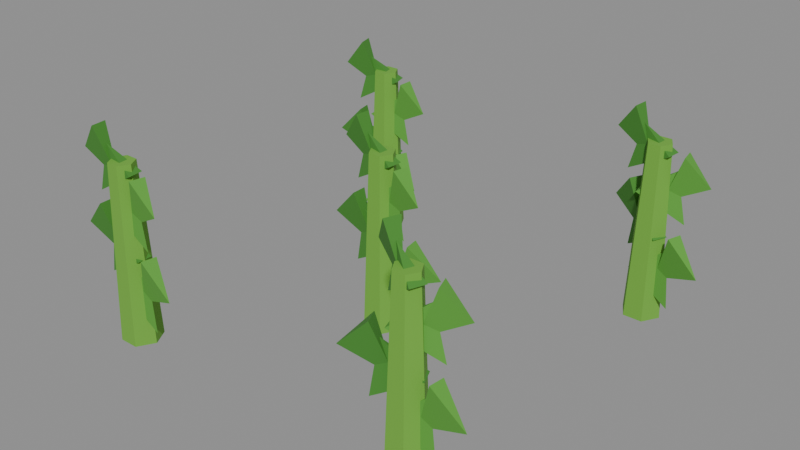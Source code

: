 # Source: corn-2.blend  (saved by Blender 5.2.45; exported with 4.5.12 LTS)
import bpy
from mathutils import Matrix  # noqa: F401  (used for matrix-valued properties, if any)

bpy.ops.wm.read_factory_settings(use_empty=True)
scene = bpy.context.scene
scene.name = 'Scene'

# ---- collections
col_col_lowpoly = bpy.data.collections.new('COL_LowPoly'); scene.collection.children.link(col_col_lowpoly)

# ---- images (referenced by path relative to the original .blend; pixels are not part of the script)
import os
ASSET_DIR = os.environ.get("B2B_ASSET_DIR", "")  # directory of the original .blend (textures are referenced by path, not embedded)
HERE = os.path.dirname(os.path.abspath(__file__))  # packed textures are extracted next to this script under _unpacked/

def load_image(name, relpath, width, height, colorspace="sRGB"):
    """Load a texture the original file referenced (path relative to the .blend, or extracted next to this script)."""
    p = next((c for c in (os.path.join(HERE, relpath), os.path.join(ASSET_DIR, relpath)) if relpath and os.path.exists(c)), "")
    if p:
        img = bpy.data.images.load(p, check_existing=True)
        img.name = name
    else:  # same state as the original file: an image datablock whose file is absent (Cycles renders it pink)
        img = bpy.data.images.new(name, width, height)
        img.source = "FILE"
        img.filepath = "//" + (relpath or name)
    img.colorspace_settings.name = colorspace
    return img
img_corn_2_basecolor = load_image('corn-2_BaseColor', '_unpacked/corn-2_BaseColor.fa5c52ac.png', 128, 32, 'sRGB')
img_corn_2_maskmap = load_image('corn-2_MaskMap', '_unpacked/corn-2_MaskMap.ebfc57db.png', 128, 32, 'Non-Color')

# ---- materials (node trees are filled in below, after node groups)
mat_m_corn_2 = bpy.data.materials.new('M_corn-2')

# ---- material node trees
mat_m_corn_2.use_nodes = True; mat_m_corn_2.node_tree.nodes.clear()
_N = mat_m_corn_2.node_tree.nodes; _L = mat_m_corn_2.node_tree.links
n0 = _N.new('ShaderNodeBsdfPrincipled'); n0.name = 'Principled BSDF'; n0.location = (-200, 100)
n0.inputs[10].default_value = 0.005
n1 = _N.new('ShaderNodeOutputMaterial'); n1.name = 'Material Output'; n1.location = (200, 100)
n2 = _N.new('ShaderNodeTexImage'); n2.name = 'Image Texture'; n2.location = (0, 0)
n2.image = img_corn_2_basecolor
n2.interpolation = 'Closest'
n3 = _N.new('ShaderNodeTexImage'); n3.name = 'Image Texture.001'; n3.location = (0, 0)
n3.image = img_corn_2_maskmap
n3.interpolation = 'Closest'
n4 = _N.new('ShaderNodeSeparateColor'); n4.name = 'Separate Color'; n4.location = (0, 0)
n5 = _N.new('ShaderNodeMath'); n5.name = 'Math'; n5.location = (0, 0)
n5.operation = 'SUBTRACT'
n5.inputs[0].default_value = 1.0
_L.new(n0.outputs[0], n1.inputs[0])
_L.new(n2.outputs[0], n0.inputs[0])
_L.new(n3.outputs[0], n4.inputs[0])
_L.new(n4.outputs[0], n0.inputs[1])
_L.new(n3.outputs[1], n5.inputs[1])
_L.new(n5.outputs[0], n0.inputs[2])
n1.is_active_output = True

# ---- meshes
me_corn_2 = bpy.data.meshes.new('corn-2')
me_corn_2.from_pydata([(0.01011, 0.002789, 0.0), (-0.0008859, 0.02184, 0.0), (-0.02289, 0.02184, 0.0), (-0.03389, 0.002789, 0.0), (-0.02289, -0.01626, 0.0), (-0.0008859, -0.01626, 0.0), (0.002114, 0.002789, 0.2), (-0.004886, 0.01491, 0.2), (-0.01889, 0.01491, 0.2), (-0.02589, 0.002789, 0.2), (-0.01889, -0.009335, 0.2), (-0.004886, -0.009335, 0.2), (0.02235, 0.008057, 0.02), (-0.03032, 0.008715, 0.05), (-0.02769, -0.008404, 0.05), (0.01476, 0.00689, 0.0867), (0.001243, 0.004809, 0.04912), (0.02021, 0.01649, 0.1055), (0.02284, -0.0006295, 0.1055), (0.0565, 0.01331, 0.07133), (-0.04652, 0.002206, 0.06667), (0.005578, -0.005578, 0.09667), (0.005286, 0.01174, 0.09667), (-0.03649, 0.002375, 0.1293), (-0.02282, 0.002605, 0.09171), (-0.04319, -0.006399, 0.1481), (-0.04348, 0.01092, 0.1481), (-0.07504, 0.001726, 0.1153), (0.02197, -0.004558, 0.1133), (-0.02698, 0.01493, 0.1433), (-0.03065, -0.002001, 0.1433), (0.009868, -0.001932, 0.1719), (-0.003502, 0.0009695, 0.1343), (0.01839, 0.00508, 0.1907), (0.01472, -0.01185, 0.1907), (0.04394, -0.009326, 0.1592), (-0.04645, 0.005144, 0.16), (0.004806, -0.007028, 0.19), (0.005983, 0.01025, 0.19), (-0.03175, 0.004142, 0.2145), (-0.0181, 0.003212, 0.1769), (-0.03916, -0.004033, 0.2333), (-0.03798, 0.01325, 0.2333), (-0.06285, 0.006261, 0.2031), (-0.1676, -0.1765, 0.0), (-0.1786, -0.1574, 0.0), (-0.2006, -0.1574, 0.0), (-0.2116, -0.1765, 0.0), (-0.2006, -0.1955, 0.0), (-0.1786, -0.1955, 0.0), (-0.1756, -0.1765, 0.2), (-0.1826, -0.1644, 0.2), (-0.1966, -0.1644, 0.2), (-0.2036, -0.1765, 0.2), (-0.1966, -0.1886, 0.2), (-0.1826, -0.1886, 0.2), (-0.1556, -0.1829, 0.02), (-0.205, -0.1648, 0.05), (-0.2083, -0.1818, 0.05), (-0.1631, -0.1815, 0.0867), (-0.1766, -0.179, 0.04912), (-0.1548, -0.1743, 0.1055), (-0.158, -0.1913, 0.1055), (-0.1217, -0.1894, 0.07133), (-0.2242, -0.1782, 0.06667), (-0.1719, -0.1843, 0.09667), (-0.1728, -0.167, 0.09667), (-0.2142, -0.1777, 0.1293), (-0.2006, -0.177, 0.09171), (-0.2206, -0.1867, 0.1481), (-0.2215, -0.1694, 0.1481), (-0.2527, -0.1797, 0.1153), (-0.1556, -0.183, 0.1133), (-0.205, -0.1647, 0.1433), (-0.2083, -0.1817, 0.1433), (-0.1678, -0.1807, 0.1719), (-0.1812, -0.1781, 0.1343), (-0.1594, -0.1735, 0.1907), (-0.1627, -0.1905, 0.1907), (-0.1335, -0.1872, 0.1592), (-0.2241, -0.1799, 0.16), (-0.1715, -0.1834, 0.19), (-0.1733, -0.1662, 0.19), (-0.2094, -0.1785, 0.2145), (-0.1958, -0.1771, 0.1769), (-0.2154, -0.1877, 0.2333), (-0.2171, -0.1705, 0.2333), (-0.2405, -0.1815, 0.2031), (0.1776, -0.1609, 0.0), (0.1666, -0.1418, 0.0), (0.1446, -0.1418, 0.0), (0.1336, -0.1609, 0.0), (0.1446, -0.1799, 0.0), (0.1666, -0.1799, 0.0), (0.1696, -0.1609, 0.2), (0.1626, -0.1488, 0.2), (0.1486, -0.1488, 0.2), (0.1416, -0.1609, 0.2), (0.1486, -0.173, 0.2), (0.1626, -0.173, 0.2), (0.19, -0.1645, 0.02), (0.1393, -0.1505, 0.05), (0.1375, -0.1677, 0.05), (0.1824, -0.1637, 0.0867), (0.1688, -0.1623, 0.04912), (0.1901, -0.1558, 0.1055), (0.1883, -0.173, 0.1055), (0.2244, -0.1681, 0.07133), (0.1238, -0.1747, 0.06667), (0.1749, -0.1619, 0.09667), (0.168, -0.1461, 0.09667), (0.133, -0.1707, 0.1293), (0.1456, -0.1652, 0.09171), (0.1302, -0.1813, 0.1481), (0.1233, -0.1654, 0.1481), (0.09763, -0.186, 0.1153), (0.1882, -0.1493, 0.1133), (0.1364, -0.1585, 0.1433), (0.1421, -0.1748, 0.1433), (0.1766, -0.1535, 0.1719), (0.1637, -0.158, 0.1343), (0.1801, -0.143, 0.1907), (0.1859, -0.1593, 0.1907), (0.2094, -0.1418, 0.1592), (0.1234, -0.148, 0.16), (0.1684, -0.1754, 0.19), (0.1749, -0.1593, 0.19), (0.1371, -0.1535, 0.2145), (0.1498, -0.1586, 0.1769), (0.1275, -0.159, 0.2333), (0.134, -0.1429, 0.2333), (0.1082, -0.1419, 0.2031), (-0.1424, 0.1882, 0.0), (-0.1534, 0.2073, 0.0), (-0.1754, 0.2073, 0.0), (-0.1864, 0.1882, 0.0), (-0.1754, 0.1692, 0.0), (-0.1534, 0.1692, 0.0), (-0.1504, 0.1882, 0.2), (-0.1574, 0.2003, 0.2), (-0.1714, 0.2003, 0.2), (-0.1784, 0.1882, 0.2), (-0.1714, 0.1761, 0.2), (-0.1574, 0.1761, 0.2), (-0.1322, 0.1754, 0.02), (-0.1772, 0.2027, 0.05), (-0.1836, 0.1866, 0.05), (-0.1393, 0.1782, 0.0867), (-0.152, 0.1833, 0.04912), (-0.1297, 0.1837, 0.1055), (-0.1362, 0.1676, 0.1055), (-0.1001, 0.1626, 0.07133), (-0.1982, 0.1809, 0.06667), (-0.1456, 0.1834, 0.09667), (-0.1492, 0.2003, 0.09667), (-0.1884, 0.183, 0.1293), (-0.175, 0.1859, 0.09171), (-0.1933, 0.1731, 0.1481), (-0.1969, 0.19, 0.1481), (-0.2261, 0.1749, 0.1153), (-0.1297, 0.1875, 0.1133), (-0.1815, 0.1972, 0.1433), (-0.1819, 0.1799, 0.1433), (-0.1421, 0.1877, 0.1719), (-0.1558, 0.188, 0.1343), (-0.1351, 0.1963, 0.1907), (-0.1354, 0.1789, 0.1907), (-0.1072, 0.187, 0.1592), (-0.1977, 0.1788, 0.16), (-0.1453, 0.1846, 0.19), (-0.15, 0.2013, 0.19), (-0.1835, 0.1828, 0.2145), (-0.1703, 0.1865, 0.1769), (-0.1877, 0.1726, 0.2333), (-0.1924, 0.1893, 0.2333), (-0.2135, 0.1743, 0.2031), (0.2086, 0.2008, 0.0), (0.1976, 0.2198, 0.0), (0.1756, 0.2198, 0.0), (0.1646, 0.2008, 0.0), (0.1756, 0.1817, 0.0), (0.1976, 0.1817, 0.0), (0.2006, 0.2008, 0.2), (0.1936, 0.2129, 0.2), (0.1796, 0.2129, 0.2), (0.1726, 0.2008, 0.2), (0.1796, 0.1886, 0.2), (0.1936, 0.1886, 0.2), (0.2197, 0.1905, 0.02), (0.1726, 0.2142, 0.05), (0.1675, 0.1976, 0.05), (0.2124, 0.1928, 0.0867), (0.1993, 0.1968, 0.04912), (0.2215, 0.199, 0.1055), (0.2163, 0.1825, 0.1055), (0.2527, 0.1803, 0.07133), (0.1552, 0.2153, 0.06667), (0.1987, 0.1856, 0.09667), (0.206, 0.2013, 0.09667), (0.1643, 0.2111, 0.1293), (0.1767, 0.2054, 0.09171), (0.1544, 0.2061, 0.1481), (0.1617, 0.2218, 0.1481), (0.1293, 0.2273, 0.1153), (0.2207, 0.207, 0.1133), (0.168, 0.2061, 0.1433), (0.1711, 0.1891, 0.1433), (0.2085, 0.2048, 0.1719), (0.1951, 0.2023, 0.1343), (0.2137, 0.2145, 0.1907), (0.2168, 0.1975, 0.1907), (0.2428, 0.2111, 0.1592), (0.1521, 0.2038, 0.16), (0.2031, 0.1906, 0.19), (0.2046, 0.2079, 0.19), (0.1668, 0.2025, 0.2145), (0.1804, 0.2013, 0.1769), (0.1592, 0.1944, 0.2333), (0.1607, 0.2117, 0.2333), (0.1357, 0.2052, 0.2031)], [], [(0, 1, 7, 6), (1, 2, 8, 7), (2, 3, 9, 8), (3, 4, 10, 9), (4, 5, 11, 10), (5, 0, 6, 11), (5, 4, 3, 2, 1, 0), (6, 7, 8, 9, 10, 11), (12, 13, 15), (13, 14, 15), (14, 12, 15), (14, 13, 12), (16, 17, 19), (17, 18, 19), (18, 16, 19), (18, 17, 16), (20, 21, 23), (21, 22, 23), (22, 20, 23), (22, 21, 20), (24, 25, 27), (25, 26, 27), (26, 24, 27), (26, 25, 24), (28, 29, 31), (29, 30, 31), (30, 28, 31), (30, 29, 28), (32, 33, 35), (33, 34, 35), (34, 32, 35), (34, 33, 32), (36, 37, 39), (37, 38, 39), (38, 36, 39), (38, 37, 36), (40, 41, 43), (41, 42, 43), (42, 40, 43), (42, 41, 40), (44, 45, 51, 50), (45, 46, 52, 51), (46, 47, 53, 52), (47, 48, 54, 53), (48, 49, 55, 54), (49, 44, 50, 55), (49, 48, 47, 46, 45, 44), (50, 51, 52, 53, 54, 55), (56, 57, 59), (57, 58, 59), (58, 56, 59), (58, 57, 56), (60, 61, 63), (61, 62, 63), (62, 60, 63), (62, 61, 60), (64, 65, 67), (65, 66, 67), (66, 64, 67), (66, 65, 64), (68, 69, 71), (69, 70, 71), (70, 68, 71), (70, 69, 68), (72, 73, 75), (73, 74, 75), (74, 72, 75), (74, 73, 72), (76, 77, 79), (77, 78, 79), (78, 76, 79), (78, 77, 76), (80, 81, 83), (81, 82, 83), (82, 80, 83), (82, 81, 80), (84, 85, 87), (85, 86, 87), (86, 84, 87), (86, 85, 84), (88, 89, 95, 94), (89, 90, 96, 95), (90, 91, 97, 96), (91, 92, 98, 97), (92, 93, 99, 98), (93, 88, 94, 99), (93, 92, 91, 90, 89, 88), (94, 95, 96, 97, 98, 99), (100, 101, 103), (101, 102, 103), (102, 100, 103), (102, 101, 100), (104, 105, 107), (105, 106, 107), (106, 104, 107), (106, 105, 104), (108, 109, 111), (109, 110, 111), (110, 108, 111), (110, 109, 108), (112, 113, 115), (113, 114, 115), (114, 112, 115), (114, 113, 112), (116, 117, 119), (117, 118, 119), (118, 116, 119), (118, 117, 116), (120, 121, 123), (121, 122, 123), (122, 120, 123), (122, 121, 120), (124, 125, 127), (125, 126, 127), (126, 124, 127), (126, 125, 124), (128, 129, 131), (129, 130, 131), (130, 128, 131), (130, 129, 128), (132, 133, 139, 138), (133, 134, 140, 139), (134, 135, 141, 140), (135, 136, 142, 141), (136, 137, 143, 142), (137, 132, 138, 143), (137, 136, 135, 134, 133, 132), (138, 139, 140, 141, 142, 143), (144, 145, 147), (145, 146, 147), (146, 144, 147), (146, 145, 144), (148, 149, 151), (149, 150, 151), (150, 148, 151), (150, 149, 148), (152, 153, 155), (153, 154, 155), (154, 152, 155), (154, 153, 152), (156, 157, 159), (157, 158, 159), (158, 156, 159), (158, 157, 156), (160, 161, 163), (161, 162, 163), (162, 160, 163), (162, 161, 160), (164, 165, 167), (165, 166, 167), (166, 164, 167), (166, 165, 164), (168, 169, 171), (169, 170, 171), (170, 168, 171), (170, 169, 168), (172, 173, 175), (173, 174, 175), (174, 172, 175), (174, 173, 172), (176, 177, 183, 182), (177, 178, 184, 183), (178, 179, 185, 184), (179, 180, 186, 185), (180, 181, 187, 186), (181, 176, 182, 187), (181, 180, 179, 178, 177, 176), (182, 183, 184, 185, 186, 187), (188, 189, 191), (189, 190, 191), (190, 188, 191), (190, 189, 188), (192, 193, 195), (193, 194, 195), (194, 192, 195), (194, 193, 192), (196, 197, 199), (197, 198, 199), (198, 196, 199), (198, 197, 196), (200, 201, 203), (201, 202, 203), (202, 200, 203), (202, 201, 200), (204, 205, 207), (205, 206, 207), (206, 204, 207), (206, 205, 204), (208, 209, 211), (209, 210, 211), (210, 208, 211), (210, 209, 208), (212, 213, 215), (213, 214, 215), (214, 212, 215), (214, 213, 212), (216, 217, 219), (217, 218, 219), (218, 216, 219), (218, 217, 216)])
_uv = me_corn_2.uv_layers.new(name='UVMap')
_uv.uv.foreach_set('vector', [0.1875, 0.75, 0.1875, 0.75, 0.1875, 0.75, 0.1875, 0.75, 0.1875, 0.75, 0.1875, 0.75, 0.1875, 0.75, 0.1875, 0.75, 0.1875, 0.75, 0.1875, 0.75, 0.1875, 0.75, 0.1875, 0.75, 0.1875, 0.75, 0.1875, 0.75, 0.1875, 0.75, 0.1875, 0.75, 0.1875, 0.75, 0.1875, 0.75, 0.1875, 0.75, 0.1875, 0.75, 0.1875, 0.75, 0.1875, 0.75, 0.1875, 0.75, 0.1875, 0.75, 0.1875, 0.75, 0.1875, 0.75, 0.1875, 0.75, 0.1875, 0.75, 0.1875, 0.75, 0.1875, 0.75, 0.1875, 0.75, 0.1875, 0.75, 0.1875, 0.75, 0.1875, 0.75, 0.1875, 0.75, 0.1875, 0.75, 0.3125, 0.75, 0.3125, 0.75, 0.3125, 0.75, 0.3125, 0.75, 0.3125, 0.75, 0.3125, 0.75, 0.3125, 0.75, 0.3125, 0.75, 0.3125, 0.75, 0.3125, 0.75, 0.3125, 0.75, 0.3125, 0.75, 0.3125, 0.75, 0.3125, 0.75, 0.3125, 0.75, 0.3125, 0.75, 0.3125, 0.75, 0.3125, 0.75, 0.3125, 0.75, 0.3125, 0.75, 0.3125, 0.75, 0.3125, 0.75, 0.3125, 0.75, 0.3125, 0.75, 0.4375, 0.75, 0.4375, 0.75, 0.4375, 0.75, 0.4375, 0.75, 0.4375, 0.75, 0.4375, 0.75, 0.4375, 0.75, 0.4375, 0.75, 0.4375, 0.75, 0.4375, 0.75, 0.4375, 0.75, 0.4375, 0.75, 0.4375, 0.75, 0.4375, 0.75, 0.4375, 0.75, 0.4375, 0.75, 0.4375, 0.75, 0.4375, 0.75, 0.4375, 0.75, 0.4375, 0.75, 0.4375, 0.75, 0.4375, 0.75, 0.4375, 0.75, 0.4375, 0.75, 0.3125, 0.75, 0.3125, 0.75, 0.3125, 0.75, 0.3125, 0.75, 0.3125, 0.75, 0.3125, 0.75, 0.3125, 0.75, 0.3125, 0.75, 0.3125, 0.75, 0.3125, 0.75, 0.3125, 0.75, 0.3125, 0.75, 0.3125, 0.75, 0.3125, 0.75, 0.3125, 0.75, 0.3125, 0.75, 0.3125, 0.75, 0.3125, 0.75, 0.3125, 0.75, 0.3125, 0.75, 0.3125, 0.75, 0.3125, 0.75, 0.3125, 0.75, 0.3125, 0.75, 0.4375, 0.75, 0.4375, 0.75, 0.4375, 0.75, 0.4375, 0.75, 0.4375, 0.75, 0.4375, 0.75, 0.4375, 0.75, 0.4375, 0.75, 0.4375, 0.75, 0.4375, 0.75, 0.4375, 0.75, 0.4375, 0.75, 0.4375, 0.75, 0.4375, 0.75, 0.4375, 0.75, 0.4375, 0.75, 0.4375, 0.75, 0.4375, 0.75, 0.4375, 0.75, 0.4375, 0.75, 0.4375, 0.75, 0.4375, 0.75, 0.4375, 0.75, 0.4375, 0.75, 0.1875, 0.75, 0.1875, 0.75, 0.1875, 0.75, 0.1875, 0.75, 0.1875, 0.75, 0.1875, 0.75, 0.1875, 0.75, 0.1875, 0.75, 0.1875, 0.75, 0.1875, 0.75, 0.1875, 0.75, 0.1875, 0.75, 0.1875, 0.75, 0.1875, 0.75, 0.1875, 0.75, 0.1875, 0.75, 0.1875, 0.75, 0.1875, 0.75, 0.1875, 0.75, 0.1875, 0.75, 0.1875, 0.75, 0.1875, 0.75, 0.1875, 0.75, 0.1875, 0.75, 0.1875, 0.75, 0.1875, 0.75, 0.1875, 0.75, 0.1875, 0.75, 0.1875, 0.75, 0.1875, 0.75, 0.1875, 0.75, 0.1875, 0.75, 0.1875, 0.75, 0.1875, 0.75, 0.1875, 0.75, 0.1875, 0.75, 0.3125, 0.75, 0.3125, 0.75, 0.3125, 0.75, 0.3125, 0.75, 0.3125, 0.75, 0.3125, 0.75, 0.3125, 0.75, 0.3125, 0.75, 0.3125, 0.75, 0.3125, 0.75, 0.3125, 0.75, 0.3125, 0.75, 0.3125, 0.75, 0.3125, 0.75, 0.3125, 0.75, 0.3125, 0.75, 0.3125, 0.75, 0.3125, 0.75, 0.3125, 0.75, 0.3125, 0.75, 0.3125, 0.75, 0.3125, 0.75, 0.3125, 0.75, 0.3125, 0.75, 0.4375, 0.75, 0.4375, 0.75, 0.4375, 0.75, 0.4375, 0.75, 0.4375, 0.75, 0.4375, 0.75, 0.4375, 0.75, 0.4375, 0.75, 0.4375, 0.75, 0.4375, 0.75, 0.4375, 0.75, 0.4375, 0.75, 0.4375, 0.75, 0.4375, 0.75, 0.4375, 0.75, 0.4375, 0.75, 0.4375, 0.75, 0.4375, 0.75, 0.4375, 0.75, 0.4375, 0.75, 0.4375, 0.75, 0.4375, 0.75, 0.4375, 0.75, 0.4375, 0.75, 0.3125, 0.75, 0.3125, 0.75, 0.3125, 0.75, 0.3125, 0.75, 0.3125, 0.75, 0.3125, 0.75, 0.3125, 0.75, 0.3125, 0.75, 0.3125, 0.75, 0.3125, 0.75, 0.3125, 0.75, 0.3125, 0.75, 0.3125, 0.75, 0.3125, 0.75, 0.3125, 0.75, 0.3125, 0.75, 0.3125, 0.75, 0.3125, 0.75, 0.3125, 0.75, 0.3125, 0.75, 0.3125, 0.75, 0.3125, 0.75, 0.3125, 0.75, 0.3125, 0.75, 0.4375, 0.75, 0.4375, 0.75, 0.4375, 0.75, 0.4375, 0.75, 0.4375, 0.75, 0.4375, 0.75, 0.4375, 0.75, 0.4375, 0.75, 0.4375, 0.75, 0.4375, 0.75, 0.4375, 0.75, 0.4375, 0.75, 0.4375, 0.75, 0.4375, 0.75, 0.4375, 0.75, 0.4375, 0.75, 0.4375, 0.75, 0.4375, 0.75, 0.4375, 0.75, 0.4375, 0.75, 0.4375, 0.75, 0.4375, 0.75, 0.4375, 0.75, 0.4375, 0.75, 0.1875, 0.75, 0.1875, 0.75, 0.1875, 0.75, 0.1875, 0.75, 0.1875, 0.75, 0.1875, 0.75, 0.1875, 0.75, 0.1875, 0.75, 0.1875, 0.75, 0.1875, 0.75, 0.1875, 0.75, 0.1875, 0.75, 0.1875, 0.75, 0.1875, 0.75, 0.1875, 0.75, 0.1875, 0.75, 0.1875, 0.75, 0.1875, 0.75, 0.1875, 0.75, 0.1875, 0.75, 0.1875, 0.75, 0.1875, 0.75, 0.1875, 0.75, 0.1875, 0.75, 0.1875, 0.75, 0.1875, 0.75, 0.1875, 0.75, 0.1875, 0.75, 0.1875, 0.75, 0.1875, 0.75, 0.1875, 0.75, 0.1875, 0.75, 0.1875, 0.75, 0.1875, 0.75, 0.1875, 0.75, 0.1875, 0.75, 0.3125, 0.75, 0.3125, 0.75, 0.3125, 0.75, 0.3125, 0.75, 0.3125, 0.75, 0.3125, 0.75, 0.3125, 0.75, 0.3125, 0.75, 0.3125, 0.75, 0.3125, 0.75, 0.3125, 0.75, 0.3125, 0.75, 0.3125, 0.75, 0.3125, 0.75, 0.3125, 0.75, 0.3125, 0.75, 0.3125, 0.75, 0.3125, 0.75, 0.3125, 0.75, 0.3125, 0.75, 0.3125, 0.75, 0.3125, 0.75, 0.3125, 0.75, 0.3125, 0.75, 0.4375, 0.75, 0.4375, 0.75, 0.4375, 0.75, 0.4375, 0.75, 0.4375, 0.75, 0.4375, 0.75, 0.4375, 0.75, 0.4375, 0.75, 0.4375, 0.75, 0.4375, 0.75, 0.4375, 0.75, 0.4375, 0.75, 0.4375, 0.75, 0.4375, 0.75, 0.4375, 0.75, 0.4375, 0.75, 0.4375, 0.75, 0.4375, 0.75, 0.4375, 0.75, 0.4375, 0.75, 0.4375, 0.75, 0.4375, 0.75, 0.4375, 0.75, 0.4375, 0.75, 0.3125, 0.75, 0.3125, 0.75, 0.3125, 0.75, 0.3125, 0.75, 0.3125, 0.75, 0.3125, 0.75, 0.3125, 0.75, 0.3125, 0.75, 0.3125, 0.75, 0.3125, 0.75, 0.3125, 0.75, 0.3125, 0.75, 0.3125, 0.75, 0.3125, 0.75, 0.3125, 0.75, 0.3125, 0.75, 0.3125, 0.75, 0.3125, 0.75, 0.3125, 0.75, 0.3125, 0.75, 0.3125, 0.75, 0.3125, 0.75, 0.3125, 0.75, 0.3125, 0.75, 0.4375, 0.75, 0.4375, 0.75, 0.4375, 0.75, 0.4375, 0.75, 0.4375, 0.75, 0.4375, 0.75, 0.4375, 0.75, 0.4375, 0.75, 0.4375, 0.75, 0.4375, 0.75, 0.4375, 0.75, 0.4375, 0.75, 0.4375, 0.75, 0.4375, 0.75, 0.4375, 0.75, 0.4375, 0.75, 0.4375, 0.75, 0.4375, 0.75, 0.4375, 0.75, 0.4375, 0.75, 0.4375, 0.75, 0.4375, 0.75, 0.4375, 0.75, 0.4375, 0.75, 0.1875, 0.75, 0.1875, 0.75, 0.1875, 0.75, 0.1875, 0.75, 0.1875, 0.75, 0.1875, 0.75, 0.1875, 0.75, 0.1875, 0.75, 0.1875, 0.75, 0.1875, 0.75, 0.1875, 0.75, 0.1875, 0.75, 0.1875, 0.75, 0.1875, 0.75, 0.1875, 0.75, 0.1875, 0.75, 0.1875, 0.75, 0.1875, 0.75, 0.1875, 0.75, 0.1875, 0.75, 0.1875, 0.75, 0.1875, 0.75, 0.1875, 0.75, 0.1875, 0.75, 0.1875, 0.75, 0.1875, 0.75, 0.1875, 0.75, 0.1875, 0.75, 0.1875, 0.75, 0.1875, 0.75, 0.1875, 0.75, 0.1875, 0.75, 0.1875, 0.75, 0.1875, 0.75, 0.1875, 0.75, 0.1875, 0.75, 0.3125, 0.75, 0.3125, 0.75, 0.3125, 0.75, 0.3125, 0.75, 0.3125, 0.75, 0.3125, 0.75, 0.3125, 0.75, 0.3125, 0.75, 0.3125, 0.75, 0.3125, 0.75, 0.3125, 0.75, 0.3125, 0.75, 0.3125, 0.75, 0.3125, 0.75, 0.3125, 0.75, 0.3125, 0.75, 0.3125, 0.75, 0.3125, 0.75, 0.3125, 0.75, 0.3125, 0.75, 0.3125, 0.75, 0.3125, 0.75, 0.3125, 0.75, 0.3125, 0.75, 0.4375, 0.75, 0.4375, 0.75, 0.4375, 0.75, 0.4375, 0.75, 0.4375, 0.75, 0.4375, 0.75, 0.4375, 0.75, 0.4375, 0.75, 0.4375, 0.75, 0.4375, 0.75, 0.4375, 0.75, 0.4375, 0.75, 0.4375, 0.75, 0.4375, 0.75, 0.4375, 0.75, 0.4375, 0.75, 0.4375, 0.75, 0.4375, 0.75, 0.4375, 0.75, 0.4375, 0.75, 0.4375, 0.75, 0.4375, 0.75, 0.4375, 0.75, 0.4375, 0.75, 0.3125, 0.75, 0.3125, 0.75, 0.3125, 0.75, 0.3125, 0.75, 0.3125, 0.75, 0.3125, 0.75, 0.3125, 0.75, 0.3125, 0.75, 0.3125, 0.75, 0.3125, 0.75, 0.3125, 0.75, 0.3125, 0.75, 0.3125, 0.75, 0.3125, 0.75, 0.3125, 0.75, 0.3125, 0.75, 0.3125, 0.75, 0.3125, 0.75, 0.3125, 0.75, 0.3125, 0.75, 0.3125, 0.75, 0.3125, 0.75, 0.3125, 0.75, 0.3125, 0.75, 0.4375, 0.75, 0.4375, 0.75, 0.4375, 0.75, 0.4375, 0.75, 0.4375, 0.75, 0.4375, 0.75, 0.4375, 0.75, 0.4375, 0.75, 0.4375, 0.75, 0.4375, 0.75, 0.4375, 0.75, 0.4375, 0.75, 0.4375, 0.75, 0.4375, 0.75, 0.4375, 0.75, 0.4375, 0.75, 0.4375, 0.75, 0.4375, 0.75, 0.4375, 0.75, 0.4375, 0.75, 0.4375, 0.75, 0.4375, 0.75, 0.4375, 0.75, 0.4375, 0.75, 0.1875, 0.75, 0.1875, 0.75, 0.1875, 0.75, 0.1875, 0.75, 0.1875, 0.75, 0.1875, 0.75, 0.1875, 0.75, 0.1875, 0.75, 0.1875, 0.75, 0.1875, 0.75, 0.1875, 0.75, 0.1875, 0.75, 0.1875, 0.75, 0.1875, 0.75, 0.1875, 0.75, 0.1875, 0.75, 0.1875, 0.75, 0.1875, 0.75, 0.1875, 0.75, 0.1875, 0.75, 0.1875, 0.75, 0.1875, 0.75, 0.1875, 0.75, 0.1875, 0.75, 0.1875, 0.75, 0.1875, 0.75, 0.1875, 0.75, 0.1875, 0.75, 0.1875, 0.75, 0.1875, 0.75, 0.1875, 0.75, 0.1875, 0.75, 0.1875, 0.75, 0.1875, 0.75, 0.1875, 0.75, 0.1875, 0.75, 0.3125, 0.75, 0.3125, 0.75, 0.3125, 0.75, 0.3125, 0.75, 0.3125, 0.75, 0.3125, 0.75, 0.3125, 0.75, 0.3125, 0.75, 0.3125, 0.75, 0.3125, 0.75, 0.3125, 0.75, 0.3125, 0.75, 0.3125, 0.75, 0.3125, 0.75, 0.3125, 0.75, 0.3125, 0.75, 0.3125, 0.75, 0.3125, 0.75, 0.3125, 0.75, 0.3125, 0.75, 0.3125, 0.75, 0.3125, 0.75, 0.3125, 0.75, 0.3125, 0.75, 0.4375, 0.75, 0.4375, 0.75, 0.4375, 0.75, 0.4375, 0.75, 0.4375, 0.75, 0.4375, 0.75, 0.4375, 0.75, 0.4375, 0.75, 0.4375, 0.75, 0.4375, 0.75, 0.4375, 0.75, 0.4375, 0.75, 0.4375, 0.75, 0.4375, 0.75, 0.4375, 0.75, 0.4375, 0.75, 0.4375, 0.75, 0.4375, 0.75, 0.4375, 0.75, 0.4375, 0.75, 0.4375, 0.75, 0.4375, 0.75, 0.4375, 0.75, 0.4375, 0.75, 0.3125, 0.75, 0.3125, 0.75, 0.3125, 0.75, 0.3125, 0.75, 0.3125, 0.75, 0.3125, 0.75, 0.3125, 0.75, 0.3125, 0.75, 0.3125, 0.75, 0.3125, 0.75, 0.3125, 0.75, 0.3125, 0.75, 0.3125, 0.75, 0.3125, 0.75, 0.3125, 0.75, 0.3125, 0.75, 0.3125, 0.75, 0.3125, 0.75, 0.3125, 0.75, 0.3125, 0.75, 0.3125, 0.75, 0.3125, 0.75, 0.3125, 0.75, 0.3125, 0.75, 0.4375, 0.75, 0.4375, 0.75, 0.4375, 0.75, 0.4375, 0.75, 0.4375, 0.75, 0.4375, 0.75, 0.4375, 0.75, 0.4375, 0.75, 0.4375, 0.75, 0.4375, 0.75, 0.4375, 0.75, 0.4375, 0.75, 0.4375, 0.75, 0.4375, 0.75, 0.4375, 0.75, 0.4375, 0.75, 0.4375, 0.75, 0.4375, 0.75, 0.4375, 0.75, 0.4375, 0.75, 0.4375, 0.75, 0.4375, 0.75, 0.4375, 0.75, 0.4375, 0.75])
me_corn_2.materials.append(mat_m_corn_2)
me_corn_2.update()

# ---- objects
ob_corn_2 = bpy.data.objects.new('corn-2', me_corn_2)

# ---- transforms, parenting, visibility, modifiers, constraints
ob_corn_2.location = (0.0, 0.0, 0.0)

# ---- collection membership
col_col_lowpoly.objects.link(ob_corn_2)

# ---- scene / render settings (as saved in the file)
scene.frame_start = 1; scene.frame_end = 250; scene.frame_set(1)
scene.render.engine = 'BLENDER_EEVEE_NEXT'
scene.render.bake_bias = 0.0
scene.render.bake_samples = 0
scene.render.compositor_device = 'GPU'
scene.eevee.use_volume_custom_range = False
scene.eevee.fast_gi_thickness_near = 0.1
scene.eevee.fast_gi_thickness_far = 0.0
scene.eevee.ray_tracing_options.screen_trace_thickness = 0.1
bpy.context.view_layer.update()

# ---- added for rendering (the .blend has no active camera and no usable light): camera, sun + grey world if the file has none
cam_auto = bpy.data.cameras.new('AutoCamera')
cam_auto.lens = 50.0
cam_auto.sensor_width = 36.0
cam_auto.clip_end = 1000.0
ob_auto_camera = bpy.data.objects.new('AutoCamera', cam_auto)
scene.collection.objects.link(ob_auto_camera)
ob_auto_camera.location = (0.646792, -0.76026, 0.634071)
ob_auto_camera.rotation_euler = (1.09748, -7.21219e-08, 0.694738)
scene.camera = ob_auto_camera
light_auto_sun = bpy.data.lights.new('AutoSun', 'SUN')
light_auto_sun.energy = 3.0
light_auto_sun.angle = 0.0523599
ob_auto_sun = bpy.data.objects.new('AutoSun', light_auto_sun)
scene.collection.objects.link(ob_auto_sun)
ob_auto_sun.rotation_euler = (0.872665, 0.174533, 0.523599)
if scene.world is None:
    world_auto = bpy.data.worlds.new('AutoWorld')
    world_auto.color = (0.3, 0.3, 0.3)
    scene.world = world_auto
bpy.context.view_layer.update()
